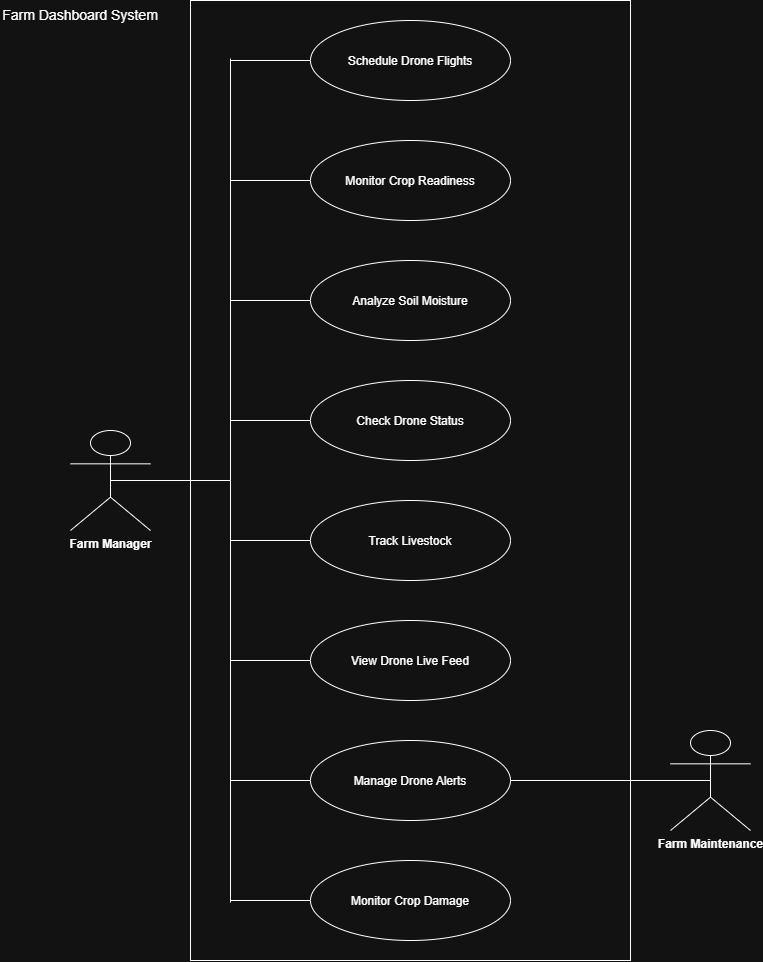

The diagram above was exported from draw.io. Its source (the exported page's mxGraphModel, read from the mxfile embedded in the PNG):
<mxGraphModel dx="2343" dy="1377" grid="1" gridSize="10" guides="1" tooltips="1" connect="1" arrows="1" fold="1" page="1" pageScale="1" pageWidth="850" pageHeight="1100" math="0" shadow="0">
  <root>
    <mxCell id="0" />
    <mxCell id="1" parent="0" />
    <mxCell id="2" parent="1" style="whiteSpace=wrap;html=1;" value="" vertex="1">
      <mxGeometry height="960" width="440" x="200" y="20" as="geometry" />
    </mxCell>
    <mxCell id="3" parent="1" style="ellipse;whiteSpace=wrap;html=1;shapeInside=1;" value="&lt;div&gt;Schedule Drone Flights&lt;/div&gt;" vertex="1">
      <mxGeometry height="80" width="200" x="320" y="40" as="geometry" />
    </mxCell>
    <mxCell id="4" parent="1" style="ellipse;whiteSpace=wrap;html=1;shapeInside=1;" value="Monitor Crop Readiness" vertex="1">
      <mxGeometry height="80" width="200" x="320" y="160" as="geometry" />
    </mxCell>
    <mxCell id="5" parent="1" style="ellipse;whiteSpace=wrap;html=1;shapeInside=1;" value="&lt;div&gt;Analyze Soil Moisture&lt;/div&gt;" vertex="1">
      <mxGeometry height="80" width="200" x="320" y="280" as="geometry" />
    </mxCell>
    <mxCell id="6" parent="1" style="ellipse;whiteSpace=wrap;html=1;shapeInside=1;" value="Check Drone Status" vertex="1">
      <mxGeometry height="80" width="200" x="320" y="400" as="geometry" />
    </mxCell>
    <mxCell id="7" parent="1" style="ellipse;whiteSpace=wrap;html=1;shapeInside=1;" value="&lt;div&gt;Track Livestock&lt;/div&gt;" vertex="1">
      <mxGeometry height="80" width="200" x="320" y="520" as="geometry" />
    </mxCell>
    <mxCell id="8" parent="1" style="ellipse;whiteSpace=wrap;html=1;shapeInside=1;" value="View Drone Live Feed" vertex="1">
      <mxGeometry height="80" width="200" x="320" y="640" as="geometry" />
    </mxCell>
    <mxCell id="9" parent="1" style="ellipse;whiteSpace=wrap;html=1;shapeInside=1;" value="Manage Drone Alerts" vertex="1">
      <mxGeometry height="80" width="200" x="320" y="760" as="geometry" />
    </mxCell>
    <mxCell id="10" parent="1" style="ellipse;whiteSpace=wrap;html=1;shapeInside=1;" value="Monitor Crop Damage" vertex="1">
      <mxGeometry height="80" width="200" x="320" y="880" as="geometry" />
    </mxCell>
    <mxCell id="11" parent="1" style="shape=umlActor;verticalLabelPosition=bottom;verticalAlign=top;html=1;outlineConnect=0;" value="&lt;b&gt;Farm Manager&lt;/b&gt;" vertex="1">
      <mxGeometry height="100" width="80" x="80" y="450" as="geometry" />
    </mxCell>
    <mxCell id="12" edge="1" parent="1" source="11" style="endArrow=none;html=1;rounded=0;exitX=0.5;exitY=0.5;exitDx=0;exitDy=0;exitPerimeter=0;" value="">
      <mxGeometry height="50" relative="1" width="50" as="geometry">
        <mxPoint x="400" y="550" as="sourcePoint" />
        <mxPoint x="240" y="500" as="targetPoint" />
      </mxGeometry>
    </mxCell>
    <mxCell id="13" edge="1" parent="1" style="endArrow=none;html=1;rounded=0;" value="">
      <mxGeometry height="50" relative="1" width="50" as="geometry">
        <mxPoint x="240" y="500" as="sourcePoint" />
        <mxPoint x="240" y="78" as="targetPoint" />
      </mxGeometry>
    </mxCell>
    <mxCell id="14" edge="1" parent="1" style="endArrow=none;html=1;rounded=0;" value="">
      <mxGeometry height="50" relative="1" width="50" as="geometry">
        <mxPoint x="240" y="500" as="sourcePoint" />
        <mxPoint x="240" y="922" as="targetPoint" />
      </mxGeometry>
    </mxCell>
    <mxCell id="15" edge="1" parent="1" style="endArrow=none;html=1;rounded=0;entryX=0;entryY=0.5;entryDx=0;entryDy=0;" target="3" value="">
      <mxGeometry height="50" relative="1" width="50" as="geometry">
        <mxPoint x="240" y="80" as="sourcePoint" />
        <mxPoint x="450" y="380" as="targetPoint" />
      </mxGeometry>
    </mxCell>
    <mxCell id="16" edge="1" parent="1" style="endArrow=none;html=1;rounded=0;entryX=0;entryY=0.5;entryDx=0;entryDy=0;" target="4" value="">
      <mxGeometry height="50" relative="1" width="50" as="geometry">
        <mxPoint x="240" y="200" as="sourcePoint" />
        <mxPoint x="450" y="480" as="targetPoint" />
      </mxGeometry>
    </mxCell>
    <mxCell id="17" edge="1" parent="1" style="endArrow=none;html=1;rounded=0;entryX=0;entryY=0.5;entryDx=0;entryDy=0;" target="5" value="">
      <mxGeometry height="50" relative="1" width="50" as="geometry">
        <mxPoint x="240" y="320" as="sourcePoint" />
        <mxPoint x="450" y="480" as="targetPoint" />
      </mxGeometry>
    </mxCell>
    <mxCell id="18" edge="1" parent="1" style="endArrow=none;html=1;rounded=0;entryX=0;entryY=0.5;entryDx=0;entryDy=0;" target="6" value="">
      <mxGeometry height="50" relative="1" width="50" as="geometry">
        <mxPoint x="240" y="440" as="sourcePoint" />
        <mxPoint x="450" y="480" as="targetPoint" />
      </mxGeometry>
    </mxCell>
    <mxCell id="19" edge="1" parent="1" style="endArrow=none;html=1;rounded=0;entryX=0;entryY=0.5;entryDx=0;entryDy=0;" target="7" value="">
      <mxGeometry height="50" relative="1" width="50" as="geometry">
        <mxPoint x="240" y="560" as="sourcePoint" />
        <mxPoint x="450" y="480" as="targetPoint" />
      </mxGeometry>
    </mxCell>
    <mxCell id="20" edge="1" parent="1" style="endArrow=none;html=1;rounded=0;entryX=0;entryY=0.5;entryDx=0;entryDy=0;" target="10" value="">
      <mxGeometry height="50" relative="1" width="50" as="geometry">
        <mxPoint x="240" y="920" as="sourcePoint" />
        <mxPoint x="450" y="680" as="targetPoint" />
      </mxGeometry>
    </mxCell>
    <mxCell id="21" edge="1" parent="1" style="endArrow=none;html=1;rounded=0;entryX=0;entryY=0.5;entryDx=0;entryDy=0;" target="8" value="">
      <mxGeometry height="50" relative="1" width="50" as="geometry">
        <mxPoint x="240" y="680" as="sourcePoint" />
        <mxPoint x="450" y="680" as="targetPoint" />
      </mxGeometry>
    </mxCell>
    <mxCell id="22" edge="1" parent="1" style="endArrow=none;html=1;rounded=0;entryX=0;entryY=0.5;entryDx=0;entryDy=0;" target="9" value="">
      <mxGeometry height="50" relative="1" width="50" as="geometry">
        <mxPoint x="240" y="800" as="sourcePoint" />
        <mxPoint x="450" y="680" as="targetPoint" />
      </mxGeometry>
    </mxCell>
    <mxCell id="23" parent="1" style="shape=umlActor;verticalLabelPosition=bottom;verticalAlign=top;html=1;outlineConnect=0;" value="&lt;b&gt;Farm Maintenance&lt;/b&gt;" vertex="1">
      <mxGeometry height="100" width="80" x="680" y="750" as="geometry" />
    </mxCell>
    <mxCell id="24" edge="1" parent="1" source="9" style="endArrow=none;html=1;rounded=0;entryX=0.5;entryY=0.5;entryDx=0;entryDy=0;entryPerimeter=0;exitX=1;exitY=0.5;exitDx=0;exitDy=0;" target="23" value="">
      <mxGeometry height="50" relative="1" width="50" as="geometry">
        <mxPoint x="400" y="630" as="sourcePoint" />
        <mxPoint x="450" y="580" as="targetPoint" />
      </mxGeometry>
    </mxCell>
    <mxCell id="25" parent="1" style="text;html=1;whiteSpace=wrap;strokeColor=none;fillColor=none;align=center;verticalAlign=middle;rounded=0;" value="&lt;font style=&quot;font-size: 14px;&quot;&gt;Farm Dashboard System&lt;/font&gt;" vertex="1">
      <mxGeometry height="30" width="160" x="10" y="20" as="geometry" />
    </mxCell>
  </root>
</mxGraphModel>